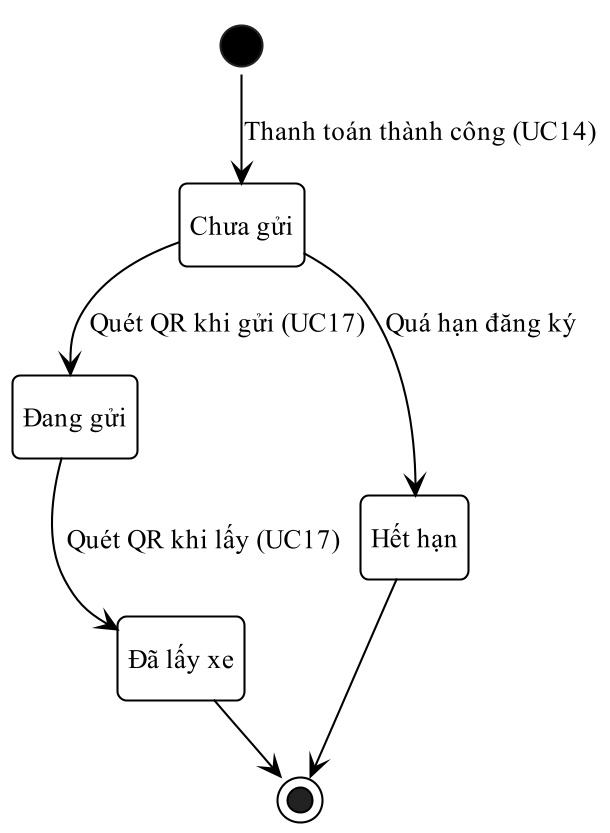

The diagram above was rendered by PlantUML. Its source (embedded in the PNG):
@startuml
!pragma layout smetana
skinparam dpi 200
skinparam defaultFontName "Times New Roman"
skinparam defaultFontSize 13
skinparam shadowing false
skinparam monochrome true
skinparam backgroundColor white
skinparam RoundCorner 8
skinparam ArrowColor black
skinparam ArrowThickness 1
skinparam state {
  BackgroundColor white
  BorderColor black
  BorderThickness 1
  StartColor black
  EndColor black
}
skinparam activity {
  BackgroundColor white
  BorderColor black
  BorderThickness 1
  DiamondBackgroundColor white
  DiamondBorderColor black
  StartColor black
  EndColor black
}
skinparam swimlane {
  BorderColor black
  BorderThickness 1
  TitleFontSize 13
}
skinparam usecase {
  BackgroundColor white
  BorderColor black
  BorderThickness 1
}
skinparam actor {
  BackgroundColor white
  BorderColor black
}
skinparam rectangle {
  BackgroundColor white
  BorderColor black
  BorderThickness 1
  RoundCorner 0
}
skinparam class {
  BackgroundColor white
  HeaderBackgroundColor white
  BorderColor black
  BorderThickness 1
}
skinparam classAttributeIconSize 0
hide empty description
state "Chưa gửi" as Booked
state "Đang gửi" as Parking
state "Đã lấy xe" as Done
state "Hết hạn" as Expired
[*] --> Booked : Thanh toán thành công (UC14)
Booked --> Parking : Quét QR khi gửi (UC17)
Parking --> Done : Quét QR khi lấy (UC17)
Booked --> Expired : Quá hạn đăng ký
Done --> [*]
Expired --> [*]
@enduml